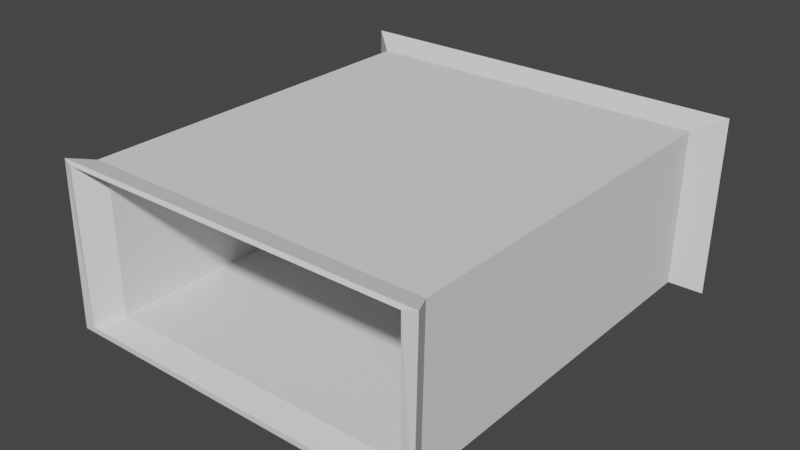 # Source: cavetunnel.blend  (saved by Blender 2.93.21; exported with 4.5.12 LTS)
import bpy
from mathutils import Matrix  # noqa: F401  (used for matrix-valued properties, if any)

bpy.ops.wm.read_factory_settings(use_empty=True)
scene = bpy.context.scene
scene.name = 'Scene'

# ---- collections
col_collection = bpy.data.collections.new('Collection'); scene.collection.children.link(col_collection)

# ---- world
world_world = bpy.data.worlds.new('World'); scene.world = world_world
world_world.color = (0.05088, 0.05088, 0.05088)
world_world.use_sun_shadow = False
world_world.sun_shadow_jitter_overblur = 0.0

# ---- meshes
me_plane = bpy.data.meshes.new('Plane')
me_plane.from_pydata([(-1.0, -1.0, 0.0), (1.0, -1.0, 0.0), (-0.9942, 0.8491, -0.4248), (1.006, 0.8491, -0.4248), (-0.9042, -0.9042, 0.0), (0.9042, -0.9042, 0.0), (0.9042, 0.7819, 7.443e-08), (-0.9042, 0.7819, 7.443e-08), (-0.9042, 0.7819, -62.89), (-0.9042, -0.9042, -62.89), (0.9042, -0.9042, -62.89), (0.9042, 0.7819, -62.89), (-1.0, -1.0, -62.89), (1.0, -1.0, -62.89), (1.006, 0.8491, -63.32), (-0.9942, 0.8491, -63.32), (-1.039, 0.9167, -66.45), (-1.039, -1.039, -66.45), (1.039, -1.039, -66.45), (1.039, 0.9167, -66.45), (-1.149, -1.149, -66.45), (1.149, -1.149, -66.45), (1.155, 0.9981, -66.87), (-1.143, 0.9981, -66.87), (-1.004, 0.8823, 3.831), (-1.004, -1.004, 3.831), (1.004, -1.004, 3.831), (1.004, 0.8823, 3.831), (-1.07, -1.07, 3.831), (1.07, -1.07, 3.831), (1.076, 0.9193, 3.406), (-1.064, 0.9193, 3.406)], [], [(9, 17, 16, 8), (5, 26, 27, 6), (1, 29, 28, 0), (4, 25, 26, 5), (6, 27, 24, 7), (15, 23, 20, 12), (11, 19, 18, 10), (12, 20, 21, 13), (7, 8, 11, 6), (5, 10, 9, 4), (0, 12, 13, 1), (6, 11, 10, 5), (2, 15, 12, 0), (4, 9, 8, 7), (3, 14, 15, 2), (1, 13, 14, 3), (20, 17, 18, 21), (21, 18, 19, 22), (22, 19, 16, 23), (23, 16, 17, 20), (14, 22, 23, 15), (13, 21, 22, 14), (8, 16, 19, 11), (10, 18, 17, 9), (28, 29, 26, 25), (29, 30, 27, 26), (30, 31, 24, 27), (31, 28, 25, 24), (0, 28, 31, 2), (7, 24, 25, 4), (2, 31, 30, 3), (3, 30, 29, 1)])
_uv = me_plane.uv_layers.new(name='UVMap')
_uv.uv.foreach_set('vector', [0.3711, 0.3711, 0.3711, 0.3711, 0.3711, 0.6289, 0.3711, 0.6289, 0.6289, 0.3711, 0.6289, 0.3711, 0.6289, 0.6289, 0.6289, 0.6289, 0.6426, 0.3574, 0.6426, 0.3574, 0.3574, 0.3574, 0.3574, 0.3574, 0.3711, 0.3711, 0.3711, 0.3711, 0.6289, 0.3711, 0.6289, 0.3711, 0.6289, 0.6289, 0.6289, 0.6289, 0.3711, 0.6289, 0.3711, 0.6289, 0.3574, 0.6426, 0.3574, 0.6426, 0.3574, 0.3574, 0.3574, 0.3574, 0.6289, 0.6289, 0.6289, 0.6289, 0.6289, 0.3711, 0.6289, 0.3711, 0.3574, 0.3574, 0.3574, 0.3574, 0.6426, 0.3574, 0.6426, 0.3574, 0.3711, 0.6289, 0.3711, 0.6289, 0.6289, 0.6289, 0.6289, 0.6289, 0.6289, 0.3711, 0.6289, 0.3711, 0.3711, 0.3711, 0.3711, 0.3711, 0.3574, 0.3574, 0.3574, 0.3574, 0.6426, 0.3574, 0.6426, 0.3574, 0.6289, 0.6289, 0.6289, 0.6289, 0.6289, 0.3711, 0.6289, 0.3711, 0.3574, 0.6426, 0.3574, 0.6426, 0.3574, 0.3574, 0.3574, 0.3574, 0.3711, 0.3711, 0.3711, 0.3711, 0.3711, 0.6289, 0.3711, 0.6289, 0.6426, 0.6426, 0.6426, 0.6426, 0.3574, 0.6426, 0.3574, 0.6426, 0.6426, 0.3574, 0.6426, 0.3574, 0.6426, 0.6426, 0.6426, 0.6426, 0.3574, 0.3574, 0.3711, 0.3711, 0.6289, 0.3711, 0.6426, 0.3574, 0.6426, 0.3574, 0.6289, 0.3711, 0.6289, 0.6289, 0.6426, 0.6426, 0.6426, 0.6426, 0.6289, 0.6289, 0.3711, 0.6289, 0.3574, 0.6426, 0.3574, 0.6426, 0.3711, 0.6289, 0.3711, 0.3711, 0.3574, 0.3574, 0.6426, 0.6426, 0.6426, 0.6426, 0.3574, 0.6426, 0.3574, 0.6426, 0.6426, 0.3574, 0.6426, 0.3574, 0.6426, 0.6426, 0.6426, 0.6426, 0.3711, 0.6289, 0.3711, 0.6289, 0.6289, 0.6289, 0.6289, 0.6289, 0.6289, 0.3711, 0.6289, 0.3711, 0.3711, 0.3711, 0.3711, 0.3711, 0.3574, 0.3574, 0.6426, 0.3574, 0.6289, 0.3711, 0.3711, 0.3711, 0.6426, 0.3574, 0.6426, 0.6426, 0.6289, 0.6289, 0.6289, 0.3711, 0.6426, 0.6426, 0.3574, 0.6426, 0.3711, 0.6289, 0.6289, 0.6289, 0.3574, 0.6426, 0.3574, 0.3574, 0.3711, 0.3711, 0.3711, 0.6289, 0.3574, 0.3574, 0.3574, 0.3574, 0.3574, 0.6426, 0.3574, 0.6426, 0.3711, 0.6289, 0.3711, 0.6289, 0.3711, 0.3711, 0.3711, 0.3711, 0.3574, 0.6426, 0.3574, 0.6426, 0.6426, 0.6426, 0.6426, 0.6426, 0.6426, 0.6426, 0.6426, 0.6426, 0.6426, 0.3574, 0.6426, 0.3574])
me_plane.use_remesh_fix_poles = True
me_plane.use_remesh_preserve_attributes = False
me_plane.update()

# ---- objects
ob_plane = bpy.data.objects.new('Plane', me_plane)

# ---- transforms, parenting, visibility, modifiers, constraints
ob_plane.location = (-1.164, -31.4, 0.0)
ob_plane.rotation_euler = (1.571, -0.0, 0.0)
ob_plane.scale = (29.57, 13.93, 1.0)

# ---- collection membership
col_collection.objects.link(ob_plane)

# ---- scene / render settings (as saved in the file)
scene.frame_start = 1; scene.frame_end = 250; scene.frame_set(1)
scene.render.engine = 'BLENDER_EEVEE_NEXT'
scene.cycles.use_denoising = False
scene.cycles.samples = 128
scene.cycles.sampling_pattern = 'TABULATED_SOBOL'
scene.cycles.use_adaptive_sampling = False
scene.cycles.use_light_tree = False
scene.view_settings.view_transform = 'Filmic'
bpy.context.view_layer.update()

# ---- added for rendering (the .blend has no active camera and no usable light): camera, sun
cam_auto = bpy.data.cameras.new('AutoCamera')
cam_auto.lens = 50.0
cam_auto.sensor_width = 36.0
cam_auto.clip_end = 1666.53
ob_auto_camera = bpy.data.objects.new('AutoCamera', cam_auto)
scene.collection.objects.link(ob_auto_camera)
ob_auto_camera.location = (93.8806, -113.832, 74.9164)
ob_auto_camera.rotation_euler = (1.09748, -7.21219e-08, 0.694738)
scene.camera = ob_auto_camera
light_auto_sun = bpy.data.lights.new('AutoSun', 'SUN')
light_auto_sun.energy = 3.0
light_auto_sun.angle = 0.0523599
ob_auto_sun = bpy.data.objects.new('AutoSun', light_auto_sun)
scene.collection.objects.link(ob_auto_sun)
ob_auto_sun.rotation_euler = (0.872665, 0.174533, 0.523599)
bpy.context.view_layer.update()
